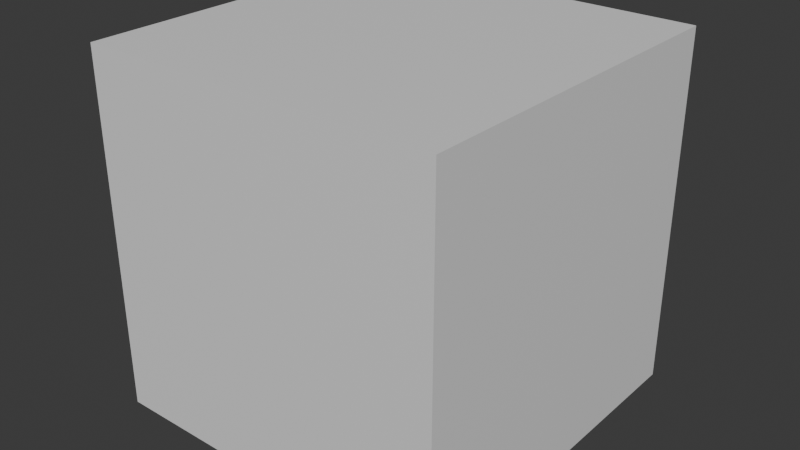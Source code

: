 # Source: empty.blend  (saved by Blender 4.2.67; exported with 4.5.12 LTS)
import bpy
from mathutils import Matrix  # noqa: F401  (used for matrix-valued properties, if any)

bpy.ops.wm.read_factory_settings(use_empty=True)
scene = bpy.context.scene
scene.name = 'Scene'

# ---- collections
col_collection = bpy.data.collections.new('Collection'); scene.collection.children.link(col_collection)

# ---- materials (node trees are filled in below, after node groups)
mat_material = bpy.data.materials.new('Material')
mat_material.alpha_threshold = 0.0
mat_material.roughness = 0.5
mat_material.line_color = (0.0, 0.0, 0.0, 1.0)

# ---- material node trees
mat_material.use_nodes = True; mat_material.node_tree.nodes.clear()
_N = mat_material.node_tree.nodes; _L = mat_material.node_tree.links
n0 = _N.new('ShaderNodeOutputMaterial'); n0.name = 'Material Output'; n0.location = (300, 300)
n1 = _N.new('ShaderNodeBsdfPrincipled'); n1.name = 'Principled BSDF'; n1.location = (10, 300)
n1.inputs[3].default_value = 1.45
_L.new(n1.outputs[0], n0.inputs[0])
n0.is_active_output = True

# ---- world
world_world = bpy.data.worlds.new('World'); scene.world = world_world
world_world.use_nodes = True; world_world.node_tree.nodes.clear()
_N = world_world.node_tree.nodes; _L = world_world.node_tree.links
n0 = _N.new('ShaderNodeOutputWorld'); n0.name = 'World Output'; n0.location = (300, 300)
n1 = _N.new('ShaderNodeBackground'); n1.name = 'Background'; n1.location = (10, 300)
n1.inputs[0].default_value = (0.05088, 0.05088, 0.05088, 1.0)
_L.new(n1.outputs[0], n0.inputs[0])
n0.is_active_output = True
world_world.color = (0.05088, 0.05088, 0.05088)
world_world.sun_shadow_jitter_overblur = 0.0

# ---- meshes
me_empty = bpy.data.meshes.new('empty')
me_empty.from_pydata([(1.0, 1.0, 1.0), (1.0, 1.0, -1.0), (1.0, -1.0, 1.0), (1.0, -1.0, -1.0), (-1.0, 1.0, 1.0), (-1.0, 1.0, -1.0), (-1.0, -1.0, 1.0), (-1.0, -1.0, -1.0)], [], [(0, 4, 6, 2), (3, 2, 6, 7), (7, 6, 4, 5), (5, 1, 3, 7), (1, 0, 2, 3), (5, 4, 0, 1)])
_uv = me_empty.uv_layers.new(name='UVMap')
_uv.uv.foreach_set('vector', [0.625, 0.5, 0.875, 0.5, 0.875, 0.75, 0.625, 0.75, 0.375, 0.75, 0.625, 0.75, 0.625, 1.0, 0.375, 1.0, 0.375, 0.0, 0.625, 0.0, 0.625, 0.25, 0.375, 0.25, 0.125, 0.5, 0.375, 0.5, 0.375, 0.75, 0.125, 0.75, 0.375, 0.5, 0.625, 0.5, 0.625, 0.75, 0.375, 0.75, 0.375, 0.25, 0.625, 0.25, 0.625, 0.5, 0.375, 0.5])
me_empty.materials.append(mat_material)
me_empty.use_mirror_vertex_groups = False
me_empty.update()

# ---- objects
ob_empty = bpy.data.objects.new('empty', me_empty)

# ---- transforms, parenting, visibility, modifiers, constraints
ob_empty.location = (0.0, 0.0, 0.0)
ob_empty.lock_rotations_4d = False
ob_empty.empty_display_type = 'ARROWS'
ob_empty.lineart.crease_threshold = 0.0

# ---- collection membership
col_collection.objects.link(ob_empty)

# ---- scene / render settings (as saved in the file)
scene.frame_start = 1; scene.frame_end = 250; scene.frame_set(1)
scene.render.engine = 'BLENDER_EEVEE_NEXT'
bpy.context.view_layer.update()

# ---- added for rendering (the .blend has no active camera and no usable light): camera, sun
cam_auto = bpy.data.cameras.new('AutoCamera')
cam_auto.lens = 50.0
cam_auto.sensor_width = 36.0
cam_auto.clip_end = 1000.0
ob_auto_camera = bpy.data.objects.new('AutoCamera', cam_auto)
scene.collection.objects.link(ob_auto_camera)
ob_auto_camera.location = (3.20507, -3.84609, 2.56406)
ob_auto_camera.rotation_euler = (1.09748, -7.21219e-08, 0.694738)
scene.camera = ob_auto_camera
light_auto_sun = bpy.data.lights.new('AutoSun', 'SUN')
light_auto_sun.energy = 3.0
light_auto_sun.angle = 0.0523599
ob_auto_sun = bpy.data.objects.new('AutoSun', light_auto_sun)
scene.collection.objects.link(ob_auto_sun)
ob_auto_sun.rotation_euler = (0.872665, 0.174533, 0.523599)
bpy.context.view_layer.update()
